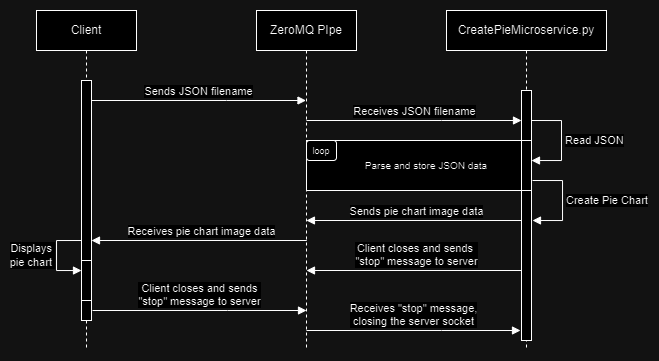

The diagram above was exported from draw.io. Its source (the exported page's mxGraphModel, read from the mxfile embedded in the PNG):
<mxGraphModel dx="1599" dy="429" grid="1" gridSize="10" guides="1" tooltips="1" connect="1" arrows="1" fold="1" page="1" pageScale="1" pageWidth="850" pageHeight="1100" math="0" shadow="0">
  <root>
    <mxCell id="0" />
    <mxCell id="1" parent="0" />
    <mxCell id="aM9ryv3xv72pqoxQDRHE-5" value="CreatePieMicroservice.py" style="shape=umlLifeline;perimeter=lifelinePerimeter;whiteSpace=wrap;html=1;container=0;dropTarget=0;collapsible=0;recursiveResize=0;outlineConnect=0;portConstraint=eastwest;newEdgeStyle={&quot;edgeStyle&quot;:&quot;elbowEdgeStyle&quot;,&quot;elbow&quot;:&quot;vertical&quot;,&quot;curved&quot;:0,&quot;rounded&quot;:0};" parent="1" vertex="1">
      <mxGeometry x="400" y="30" width="160" height="340" as="geometry" />
    </mxCell>
    <mxCell id="aM9ryv3xv72pqoxQDRHE-6" value="" style="html=1;points=[];perimeter=orthogonalPerimeter;outlineConnect=0;targetShapes=umlLifeline;portConstraint=eastwest;newEdgeStyle={&quot;edgeStyle&quot;:&quot;elbowEdgeStyle&quot;,&quot;elbow&quot;:&quot;vertical&quot;,&quot;curved&quot;:0,&quot;rounded&quot;:0};" parent="aM9ryv3xv72pqoxQDRHE-5" vertex="1">
      <mxGeometry x="75" y="80" width="10" height="250" as="geometry" />
    </mxCell>
    <mxCell id="ViRLy-RgfnMCtFsMFX4D-13" value="" style="html=1;points=[[0,0,0,0,5],[0,1,0,0,-5],[1,0,0,0,5],[1,1,0,0,-5]];perimeter=orthogonalPerimeter;outlineConnect=0;targetShapes=umlLifeline;portConstraint=eastwest;newEdgeStyle={&quot;curved&quot;:0,&quot;rounded&quot;:0};" parent="aM9ryv3xv72pqoxQDRHE-5" vertex="1">
      <mxGeometry x="-140" y="130" width="225" height="50" as="geometry" />
    </mxCell>
    <mxCell id="ViRLy-RgfnMCtFsMFX4D-14" value="Read JSON" style="html=1;align=left;spacingLeft=2;endArrow=block;rounded=0;edgeStyle=orthogonalEdgeStyle;curved=0;rounded=0;" parent="aM9ryv3xv72pqoxQDRHE-5" target="ViRLy-RgfnMCtFsMFX4D-13" edge="1">
      <mxGeometry relative="1" as="geometry">
        <mxPoint x="85" y="110" as="sourcePoint" />
        <Array as="points">
          <mxPoint x="115" y="110" />
          <mxPoint x="115" y="150" />
        </Array>
      </mxGeometry>
    </mxCell>
    <mxCell id="aM9ryv3xv72pqoxQDRHE-1" value="Client" style="shape=umlLifeline;perimeter=lifelinePerimeter;whiteSpace=wrap;html=1;container=0;dropTarget=0;collapsible=0;recursiveResize=0;outlineConnect=0;portConstraint=eastwest;newEdgeStyle={&quot;edgeStyle&quot;:&quot;elbowEdgeStyle&quot;,&quot;elbow&quot;:&quot;vertical&quot;,&quot;curved&quot;:0,&quot;rounded&quot;:0};" parent="1" vertex="1">
      <mxGeometry x="-10" y="30" width="100" height="340" as="geometry" />
    </mxCell>
    <mxCell id="aM9ryv3xv72pqoxQDRHE-2" value="" style="html=1;points=[];perimeter=orthogonalPerimeter;outlineConnect=0;targetShapes=umlLifeline;portConstraint=eastwest;newEdgeStyle={&quot;edgeStyle&quot;:&quot;elbowEdgeStyle&quot;,&quot;elbow&quot;:&quot;vertical&quot;,&quot;curved&quot;:0,&quot;rounded&quot;:0};" parent="aM9ryv3xv72pqoxQDRHE-1" vertex="1">
      <mxGeometry x="45" y="70" width="10" height="240" as="geometry" />
    </mxCell>
    <mxCell id="ViRLy-RgfnMCtFsMFX4D-23" value="" style="html=1;points=[[0,0,0,0,5],[0,1,0,0,-5],[1,0,0,0,5],[1,1,0,0,-5]];perimeter=orthogonalPerimeter;outlineConnect=0;targetShapes=umlLifeline;portConstraint=eastwest;newEdgeStyle={&quot;curved&quot;:0,&quot;rounded&quot;:0};" parent="aM9ryv3xv72pqoxQDRHE-1" vertex="1">
      <mxGeometry x="45" y="250" width="10" height="40" as="geometry" />
    </mxCell>
    <mxCell id="ViRLy-RgfnMCtFsMFX4D-24" value="Displays&amp;nbsp;&lt;div&gt;pie chart&amp;nbsp;&lt;/div&gt;" style="html=1;align=right;spacingLeft=2;endArrow=block;rounded=0;edgeStyle=orthogonalEdgeStyle;curved=0;rounded=0;" parent="aM9ryv3xv72pqoxQDRHE-1" target="ViRLy-RgfnMCtFsMFX4D-23" edge="1">
      <mxGeometry relative="1" as="geometry">
        <mxPoint x="45" y="230" as="sourcePoint" />
        <Array as="points">
          <mxPoint x="20" y="230" />
          <mxPoint x="20" y="260" />
        </Array>
      </mxGeometry>
    </mxCell>
    <mxCell id="aM9ryv3xv72pqoxQDRHE-7" value="Sends JSON filename" style="html=1;verticalAlign=bottom;endArrow=block;edgeStyle=elbowEdgeStyle;elbow=vertical;curved=0;rounded=0;" parent="1" source="aM9ryv3xv72pqoxQDRHE-2" target="ViRLy-RgfnMCtFsMFX4D-1" edge="1">
      <mxGeometry relative="1" as="geometry">
        <mxPoint x="195" y="130" as="sourcePoint" />
        <Array as="points">
          <mxPoint x="180" y="120" />
        </Array>
        <mxPoint x="270" y="120" as="targetPoint" />
      </mxGeometry>
    </mxCell>
    <mxCell id="ViRLy-RgfnMCtFsMFX4D-1" value="ZeroMQ PIpe" style="shape=umlLifeline;perimeter=lifelinePerimeter;whiteSpace=wrap;html=1;container=0;dropTarget=0;collapsible=0;recursiveResize=0;outlineConnect=0;portConstraint=eastwest;newEdgeStyle={&quot;edgeStyle&quot;:&quot;elbowEdgeStyle&quot;,&quot;elbow&quot;:&quot;vertical&quot;,&quot;curved&quot;:0,&quot;rounded&quot;:0};" parent="1" vertex="1">
      <mxGeometry x="210" y="30" width="100" height="340" as="geometry" />
    </mxCell>
    <mxCell id="ViRLy-RgfnMCtFsMFX4D-10" value="Receives JSON filename" style="html=1;verticalAlign=bottom;endArrow=block;edgeStyle=elbowEdgeStyle;elbow=vertical;curved=0;rounded=0;" parent="1" edge="1">
      <mxGeometry relative="1" as="geometry">
        <mxPoint x="260" y="140" as="sourcePoint" />
        <Array as="points">
          <mxPoint x="395" y="140" />
        </Array>
        <mxPoint x="475" y="140" as="targetPoint" />
      </mxGeometry>
    </mxCell>
    <mxCell id="ViRLy-RgfnMCtFsMFX4D-16" value="&lt;font style=&quot;font-size: 9px;&quot;&gt;loop&lt;/font&gt;" style="rounded=1;whiteSpace=wrap;html=1;" parent="1" vertex="1">
      <mxGeometry x="260" y="160" width="30" height="20" as="geometry" />
    </mxCell>
    <mxCell id="ViRLy-RgfnMCtFsMFX4D-19" value="Parse and store JSON data" style="text;html=1;align=center;verticalAlign=middle;whiteSpace=wrap;rounded=0;fontSize=10;" parent="1" vertex="1">
      <mxGeometry x="310" y="170" width="140" height="30" as="geometry" />
    </mxCell>
    <mxCell id="ViRLy-RgfnMCtFsMFX4D-20" value="Create Pie Chart" style="html=1;align=left;spacingLeft=2;endArrow=block;rounded=0;edgeStyle=orthogonalEdgeStyle;curved=0;rounded=0;" parent="1" edge="1">
      <mxGeometry relative="1" as="geometry">
        <mxPoint x="486" y="200" as="sourcePoint" />
        <Array as="points">
          <mxPoint x="516" y="200" />
          <mxPoint x="516" y="240" />
        </Array>
        <mxPoint x="486" y="240" as="targetPoint" />
      </mxGeometry>
    </mxCell>
    <mxCell id="ViRLy-RgfnMCtFsMFX4D-21" value="Sends pie chart image data" style="html=1;verticalAlign=bottom;endArrow=block;edgeStyle=elbowEdgeStyle;elbow=vertical;curved=0;rounded=0;align=center;" parent="1" target="ViRLy-RgfnMCtFsMFX4D-1" edge="1">
      <mxGeometry relative="1" as="geometry">
        <mxPoint x="470" y="240" as="sourcePoint" />
        <Array as="points">
          <mxPoint x="475" y="240" />
        </Array>
        <mxPoint x="95" y="240" as="targetPoint" />
      </mxGeometry>
    </mxCell>
    <mxCell id="ViRLy-RgfnMCtFsMFX4D-22" value="Receives pie chart image data" style="html=1;verticalAlign=bottom;endArrow=block;edgeStyle=elbowEdgeStyle;elbow=vertical;curved=0;rounded=0;align=center;" parent="1" edge="1">
      <mxGeometry relative="1" as="geometry">
        <mxPoint x="255" y="260" as="sourcePoint" />
        <Array as="points">
          <mxPoint x="260" y="260" />
        </Array>
        <mxPoint x="45" y="260" as="targetPoint" />
      </mxGeometry>
    </mxCell>
    <mxCell id="ViRLy-RgfnMCtFsMFX4D-26" value="Client closes and sends&amp;nbsp;&lt;div&gt;&quot;stop&quot; message to server&lt;/div&gt;" style="html=1;verticalAlign=bottom;endArrow=block;edgeStyle=elbowEdgeStyle;elbow=vertical;curved=0;rounded=0;align=center;" parent="1" edge="1">
      <mxGeometry relative="1" as="geometry">
        <mxPoint x="470" y="290" as="sourcePoint" />
        <Array as="points">
          <mxPoint x="475" y="290" />
        </Array>
        <mxPoint x="260" y="290" as="targetPoint" />
      </mxGeometry>
    </mxCell>
    <mxCell id="YOkTEJ8YfJm-A_Y0Zy_5-1" value="Client closes and sends&lt;span style=&quot;color: rgba(0, 0, 0, 0); font-family: monospace; font-size: 0px; text-align: start; background-color: rgb(251, 251, 251);&quot;&gt;%3CmxGraphModel%3E%3Croot%3E%3CmxCell%20id%3D%220%22%2F%3E%3CmxCell%20id%3D%221%22%20parent%3D%220%22%2F%3E%3CmxCell%20id%3D%222%22%20value%3D%22Sends%20JSON%20filename%22%20style%3D%22html%3D1%3BverticalAlign%3Dbottom%3BendArrow%3Dblock%3BedgeStyle%3DelbowEdgeStyle%3Belbow%3Dvertical%3Bcurved%3D0%3Brounded%3D0%3B%22%20edge%3D%221%22%20parent%3D%221%22%3E%3CmxGeometry%20relative%3D%221%22%20as%3D%22geometry%22%3E%3CmxPoint%20x%3D%2245%22%20y%3D%22120%22%20as%3D%22sourcePoint%22%2F%3E%3CArray%20as%3D%22points%22%3E%3CmxPoint%20x%3D%22180%22%20y%3D%22120%22%2F%3E%3C%2FArray%3E%3CmxPoint%20x%3D%22259%22%20y%3D%22120%22%20as%3D%22targetPoint%22%2F%3E%3C%2FmxGeometry%3E%3C%2FmxCell%3E%3C%2Froot%3E%3C%2FmxGraphModel%3E&lt;/span&gt;&lt;div&gt;&quot;stop&quot; message to server&lt;/div&gt;" style="html=1;verticalAlign=bottom;endArrow=block;edgeStyle=elbowEdgeStyle;elbow=vertical;curved=0;rounded=0;" edge="1" parent="1">
      <mxGeometry relative="1" as="geometry">
        <mxPoint x="46" y="330" as="sourcePoint" />
        <Array as="points">
          <mxPoint x="181" y="330" />
        </Array>
        <mxPoint x="260" y="330" as="targetPoint" />
      </mxGeometry>
    </mxCell>
    <mxCell id="YOkTEJ8YfJm-A_Y0Zy_5-2" value="Receives &quot;stop&quot; message,&lt;div&gt;closing the server socket&lt;/div&gt;" style="html=1;verticalAlign=bottom;endArrow=block;edgeStyle=elbowEdgeStyle;elbow=vertical;curved=0;rounded=0;" edge="1" parent="1">
      <mxGeometry relative="1" as="geometry">
        <mxPoint x="260" y="350" as="sourcePoint" />
        <Array as="points">
          <mxPoint x="395" y="350" />
        </Array>
        <mxPoint x="474" y="350" as="targetPoint" />
      </mxGeometry>
    </mxCell>
    <mxCell id="YOkTEJ8YfJm-A_Y0Zy_5-3" value="" style="endArrow=none;html=1;rounded=0;" edge="1" parent="1">
      <mxGeometry width="50" height="50" relative="1" as="geometry">
        <mxPoint x="475" y="210" as="sourcePoint" />
        <mxPoint x="475" y="160" as="targetPoint" />
      </mxGeometry>
    </mxCell>
  </root>
</mxGraphModel>